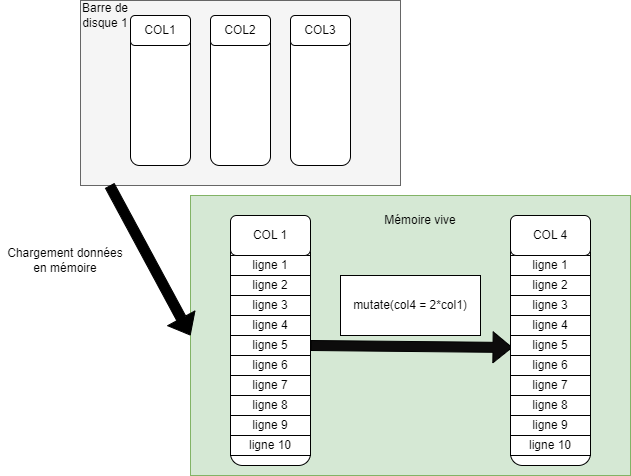

The diagram above was exported from draw.io. Its source (the exported page's mxGraphModel, read from the mxfile embedded in the PNG):
<mxGraphModel dx="787" dy="481" grid="1" gridSize="10" guides="1" tooltips="1" connect="1" arrows="1" fold="1" page="1" pageScale="1" pageWidth="827" pageHeight="1169" math="0" shadow="0">
  <root>
    <mxCell id="0" />
    <mxCell id="1" parent="0" />
    <mxCell id="01IB_OCadvOeZHP9g30u-1" value="" style="rounded=0;whiteSpace=wrap;html=1;fillColor=#d5e8d4;strokeColor=#82b366;" vertex="1" parent="1">
      <mxGeometry x="320" y="200" width="440" height="280" as="geometry" />
    </mxCell>
    <mxCell id="wZwyBfJBpLHIidNqrqPJ-63" value="" style="rounded=0;whiteSpace=wrap;html=1;fillColor=#f5f5f5;fontColor=#333333;strokeColor=#666666;" vertex="1" parent="1">
      <mxGeometry x="210" y="5" width="320" height="185" as="geometry" />
    </mxCell>
    <mxCell id="wZwyBfJBpLHIidNqrqPJ-1" value="" style="rounded=1;whiteSpace=wrap;html=1;" vertex="1" parent="1">
      <mxGeometry x="360" y="220" width="80" height="250" as="geometry" />
    </mxCell>
    <mxCell id="wZwyBfJBpLHIidNqrqPJ-4" value="" style="shape=flexArrow;endArrow=classic;html=1;rounded=0;exitX=1;exitY=0.5;exitDx=0;exitDy=0;entryX=0.025;entryY=0.528;entryDx=0;entryDy=0;entryPerimeter=0;fillColor=#0d0c0c;" edge="1" parent="1" source="wZwyBfJBpLHIidNqrqPJ-13">
      <mxGeometry width="50" height="50" relative="1" as="geometry">
        <mxPoint x="390" y="330" as="sourcePoint" />
        <mxPoint x="642" y="352" as="targetPoint" />
      </mxGeometry>
    </mxCell>
    <mxCell id="wZwyBfJBpLHIidNqrqPJ-6" value="mutate(col4 = 2*col1)" style="rounded=0;whiteSpace=wrap;html=1;" vertex="1" parent="1">
      <mxGeometry x="470" y="280" width="140" height="60" as="geometry" />
    </mxCell>
    <mxCell id="wZwyBfJBpLHIidNqrqPJ-8" value="ligne 1" style="rounded=0;whiteSpace=wrap;html=1;" vertex="1" parent="1">
      <mxGeometry x="360" y="260" width="80" height="20" as="geometry" />
    </mxCell>
    <mxCell id="wZwyBfJBpLHIidNqrqPJ-10" value="ligne 2" style="rounded=0;whiteSpace=wrap;html=1;" vertex="1" parent="1">
      <mxGeometry x="360" y="280" width="80" height="20" as="geometry" />
    </mxCell>
    <mxCell id="wZwyBfJBpLHIidNqrqPJ-11" value="ligne 3" style="rounded=0;whiteSpace=wrap;html=1;" vertex="1" parent="1">
      <mxGeometry x="360" y="300" width="80" height="20" as="geometry" />
    </mxCell>
    <mxCell id="wZwyBfJBpLHIidNqrqPJ-12" value="ligne 4" style="rounded=0;whiteSpace=wrap;html=1;" vertex="1" parent="1">
      <mxGeometry x="360" y="320" width="80" height="20" as="geometry" />
    </mxCell>
    <mxCell id="wZwyBfJBpLHIidNqrqPJ-13" value="ligne 5" style="rounded=0;whiteSpace=wrap;html=1;" vertex="1" parent="1">
      <mxGeometry x="360" y="340" width="80" height="20" as="geometry" />
    </mxCell>
    <mxCell id="wZwyBfJBpLHIidNqrqPJ-14" value="ligne 6" style="rounded=0;whiteSpace=wrap;html=1;" vertex="1" parent="1">
      <mxGeometry x="360" y="360" width="80" height="20" as="geometry" />
    </mxCell>
    <mxCell id="wZwyBfJBpLHIidNqrqPJ-15" value="ligne 7" style="rounded=0;whiteSpace=wrap;html=1;" vertex="1" parent="1">
      <mxGeometry x="360" y="380" width="80" height="20" as="geometry" />
    </mxCell>
    <mxCell id="wZwyBfJBpLHIidNqrqPJ-16" value="ligne 8" style="rounded=0;whiteSpace=wrap;html=1;" vertex="1" parent="1">
      <mxGeometry x="360" y="400" width="80" height="20" as="geometry" />
    </mxCell>
    <mxCell id="wZwyBfJBpLHIidNqrqPJ-17" value="ligne 9" style="rounded=0;whiteSpace=wrap;html=1;" vertex="1" parent="1">
      <mxGeometry x="360" y="420" width="80" height="20" as="geometry" />
    </mxCell>
    <mxCell id="wZwyBfJBpLHIidNqrqPJ-18" value="ligne 10" style="rounded=0;whiteSpace=wrap;html=1;" vertex="1" parent="1">
      <mxGeometry x="360" y="440" width="80" height="20" as="geometry" />
    </mxCell>
    <mxCell id="wZwyBfJBpLHIidNqrqPJ-19" value="COL 1" style="rounded=1;whiteSpace=wrap;html=1;" vertex="1" parent="1">
      <mxGeometry x="360" y="220" width="80" height="40" as="geometry" />
    </mxCell>
    <mxCell id="wZwyBfJBpLHIidNqrqPJ-45" value="" style="rounded=1;whiteSpace=wrap;html=1;" vertex="1" parent="1">
      <mxGeometry x="640" y="220" width="80" height="250" as="geometry" />
    </mxCell>
    <mxCell id="wZwyBfJBpLHIidNqrqPJ-46" value="ligne 1" style="rounded=0;whiteSpace=wrap;html=1;" vertex="1" parent="1">
      <mxGeometry x="640" y="260" width="80" height="20" as="geometry" />
    </mxCell>
    <mxCell id="wZwyBfJBpLHIidNqrqPJ-47" value="ligne 2" style="rounded=0;whiteSpace=wrap;html=1;" vertex="1" parent="1">
      <mxGeometry x="640" y="280" width="80" height="20" as="geometry" />
    </mxCell>
    <mxCell id="wZwyBfJBpLHIidNqrqPJ-48" value="ligne 3" style="rounded=0;whiteSpace=wrap;html=1;" vertex="1" parent="1">
      <mxGeometry x="640" y="300" width="80" height="20" as="geometry" />
    </mxCell>
    <mxCell id="wZwyBfJBpLHIidNqrqPJ-49" value="ligne 4" style="rounded=0;whiteSpace=wrap;html=1;" vertex="1" parent="1">
      <mxGeometry x="640" y="320" width="80" height="20" as="geometry" />
    </mxCell>
    <mxCell id="wZwyBfJBpLHIidNqrqPJ-50" value="ligne 5" style="rounded=0;whiteSpace=wrap;html=1;" vertex="1" parent="1">
      <mxGeometry x="640" y="340" width="80" height="20" as="geometry" />
    </mxCell>
    <mxCell id="wZwyBfJBpLHIidNqrqPJ-51" value="ligne 6" style="rounded=0;whiteSpace=wrap;html=1;" vertex="1" parent="1">
      <mxGeometry x="640" y="360" width="80" height="20" as="geometry" />
    </mxCell>
    <mxCell id="wZwyBfJBpLHIidNqrqPJ-52" value="ligne 7" style="rounded=0;whiteSpace=wrap;html=1;" vertex="1" parent="1">
      <mxGeometry x="640" y="380" width="80" height="20" as="geometry" />
    </mxCell>
    <mxCell id="wZwyBfJBpLHIidNqrqPJ-53" value="ligne 8" style="rounded=0;whiteSpace=wrap;html=1;" vertex="1" parent="1">
      <mxGeometry x="640" y="400" width="80" height="20" as="geometry" />
    </mxCell>
    <mxCell id="wZwyBfJBpLHIidNqrqPJ-54" value="ligne 9" style="rounded=0;whiteSpace=wrap;html=1;" vertex="1" parent="1">
      <mxGeometry x="640" y="420" width="80" height="20" as="geometry" />
    </mxCell>
    <mxCell id="wZwyBfJBpLHIidNqrqPJ-55" value="ligne 10" style="rounded=0;whiteSpace=wrap;html=1;" vertex="1" parent="1">
      <mxGeometry x="640" y="440" width="80" height="20" as="geometry" />
    </mxCell>
    <mxCell id="wZwyBfJBpLHIidNqrqPJ-56" value="COL 4" style="rounded=1;whiteSpace=wrap;html=1;" vertex="1" parent="1">
      <mxGeometry x="640" y="220" width="80" height="40" as="geometry" />
    </mxCell>
    <mxCell id="wZwyBfJBpLHIidNqrqPJ-57" value="" style="rounded=1;whiteSpace=wrap;html=1;" vertex="1" parent="1">
      <mxGeometry x="260" y="20" width="60" height="150" as="geometry" />
    </mxCell>
    <mxCell id="wZwyBfJBpLHIidNqrqPJ-58" value="COL1" style="rounded=1;whiteSpace=wrap;html=1;" vertex="1" parent="1">
      <mxGeometry x="260" y="20" width="60" height="30" as="geometry" />
    </mxCell>
    <mxCell id="wZwyBfJBpLHIidNqrqPJ-59" value="" style="rounded=1;whiteSpace=wrap;html=1;" vertex="1" parent="1">
      <mxGeometry x="340" y="20" width="60" height="150" as="geometry" />
    </mxCell>
    <mxCell id="wZwyBfJBpLHIidNqrqPJ-60" value="COL2" style="rounded=1;whiteSpace=wrap;html=1;" vertex="1" parent="1">
      <mxGeometry x="340" y="20" width="60" height="30" as="geometry" />
    </mxCell>
    <mxCell id="wZwyBfJBpLHIidNqrqPJ-61" value="" style="rounded=1;whiteSpace=wrap;html=1;" vertex="1" parent="1">
      <mxGeometry x="420" y="20" width="60" height="150" as="geometry" />
    </mxCell>
    <mxCell id="wZwyBfJBpLHIidNqrqPJ-62" value="COL3" style="rounded=1;whiteSpace=wrap;html=1;" vertex="1" parent="1">
      <mxGeometry x="420" y="20" width="60" height="30" as="geometry" />
    </mxCell>
    <mxCell id="01IB_OCadvOeZHP9g30u-2" value="Mémoire vive" style="text;html=1;align=center;verticalAlign=middle;whiteSpace=wrap;rounded=0;" vertex="1" parent="1">
      <mxGeometry x="510" y="210" width="80" height="30" as="geometry" />
    </mxCell>
    <mxCell id="uBtrLOfNcHkUSyUSm-Tx-1" value="Barre de disque 1" style="text;html=1;align=center;verticalAlign=middle;whiteSpace=wrap;rounded=0;" vertex="1" parent="1">
      <mxGeometry x="210" y="5" width="50" height="30" as="geometry" />
    </mxCell>
    <mxCell id="uBtrLOfNcHkUSyUSm-Tx-2" value="" style="shape=flexArrow;endArrow=classic;html=1;rounded=0;exitX=0.091;exitY=1;exitDx=0;exitDy=0;exitPerimeter=0;entryX=0;entryY=0.5;entryDx=0;entryDy=0;fillColor=#000000;" edge="1" parent="1" source="wZwyBfJBpLHIidNqrqPJ-63" target="01IB_OCadvOeZHP9g30u-1">
      <mxGeometry width="50" height="50" relative="1" as="geometry">
        <mxPoint x="470" y="270" as="sourcePoint" />
        <mxPoint x="520" y="220" as="targetPoint" />
      </mxGeometry>
    </mxCell>
    <mxCell id="KPDXT7lzsKzQewr7VZ4W-1" value="Chargement données en mémoire" style="text;html=1;align=center;verticalAlign=middle;whiteSpace=wrap;rounded=0;" vertex="1" parent="1">
      <mxGeometry x="130" y="250" width="130" height="30" as="geometry" />
    </mxCell>
  </root>
</mxGraphModel>